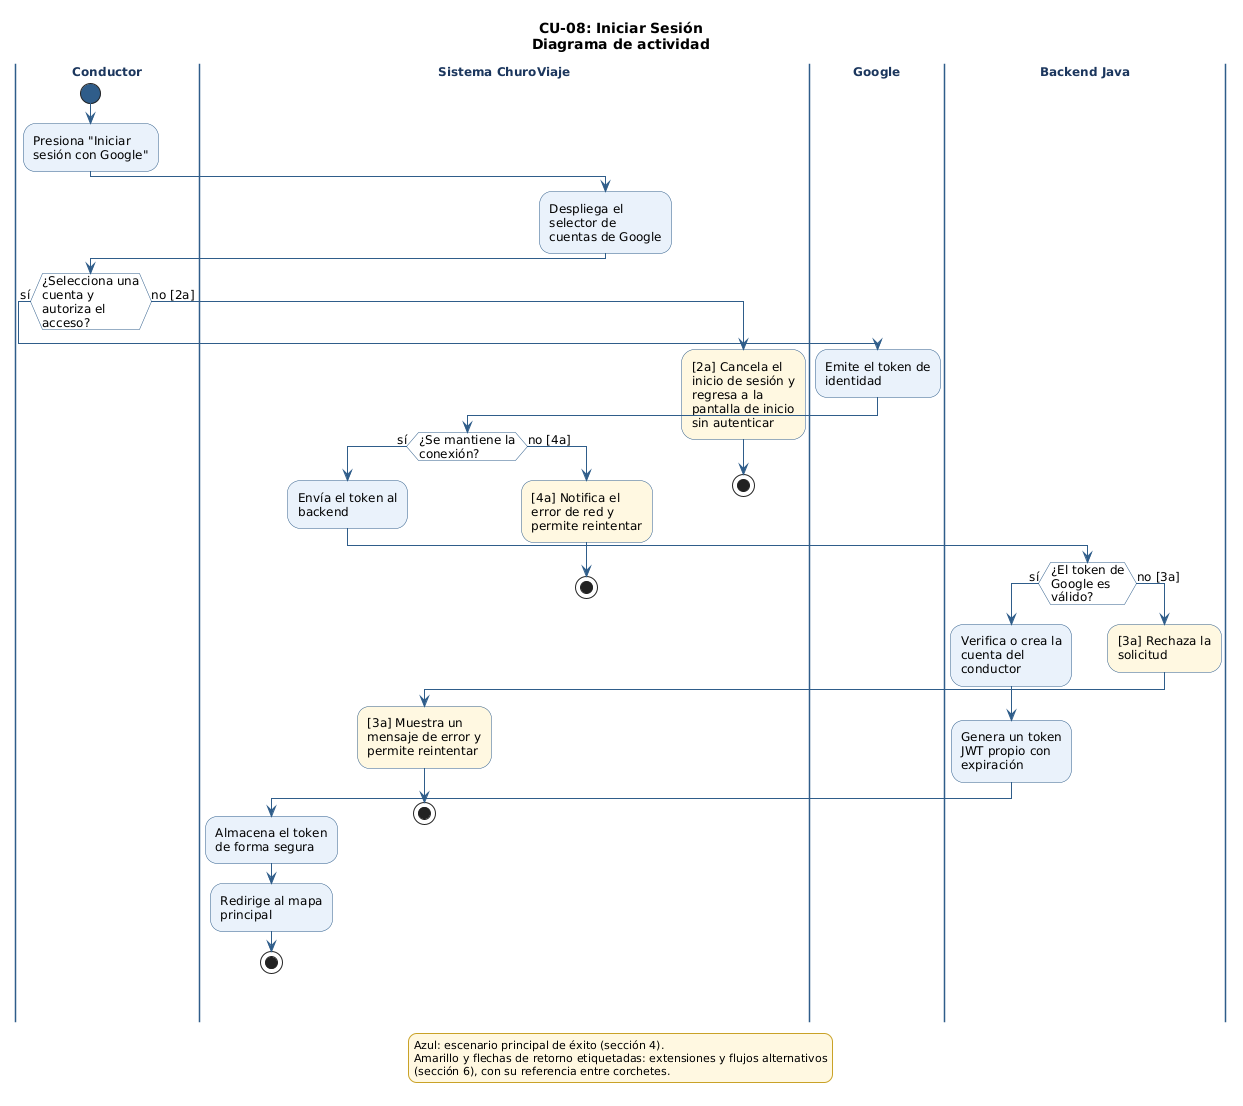

The diagram above was rendered by PlantUML. Its source (embedded in the PNG):
@startuml CU-08_IniciarSesion
' CU-08: Iniciar Sesión - Diagrama de comportamiento (actividad)
' Fuente: 02_req - Especificación de Casos de Uso (CU-01 a CU-08), secciones 4 y 6
' Issue: T-045

skinparam shadowing false
skinparam defaultFontName "DejaVu Sans"
skinparam defaultFontSize 12
skinparam wrapWidth 200
skinparam ArrowColor #2F5D8A
skinparam activity {
  BackgroundColor #EAF2FB
  BorderColor #2F5D8A
  DiamondBackgroundColor #FFFFFF
  DiamondBorderColor #2F5D8A
  StartColor #2F5D8A
  EndColor #2F5D8A
}
skinparam swimlane {
  BorderColor #2F5D8A
  TitleFontStyle bold
  TitleFontColor #1B365D
}
skinparam legend {
  BackgroundColor #FFF8E1
  BorderColor #C9A227
  FontSize 11
}

title CU-08: Iniciar Sesión\nDiagrama de actividad

|Conductor|
start
:Presiona "Iniciar
sesión con Google";
|Sistema ChuroViaje|
:Despliega el
selector de
cuentas de Google;
|Conductor|
if (¿Selecciona una\ncuenta y\nautoriza el\nacceso?) then (sí)
  |Google|
  :Emite el token de
identidad;
  |Sistema ChuroViaje|
  if (¿Se mantiene la\nconexión?) then (sí)
    :Envía el token al
backend;
    |Backend Java|
    if (¿El token de\nGoogle es\nválido?) then (sí)
      :Verifica o crea la
cuenta del
conductor;
      :Genera un token
JWT propio con
expiración;
      |Sistema ChuroViaje|
      :Almacena el token
de forma segura;
      :Redirige al mapa
principal;
      stop
    else (no [3a])
      |Backend Java|
      #FFF8E1:[3a] Rechaza la
solicitud;
      |Sistema ChuroViaje|
      #FFF8E1:[3a] Muestra un
mensaje de error y
permite reintentar;
      stop
    endif
  else (no [4a])
    |Sistema ChuroViaje|
    #FFF8E1:[4a] Notifica el
error de red y
permite reintentar;
    stop
  endif
else (no [2a])
  |Sistema ChuroViaje|
  #FFF8E1:[2a] Cancela el
inicio de sesión y
regresa a la
pantalla de inicio
sin autenticar;
  stop
endif

legend bottom
  Azul: escenario principal de éxito (sección 4).
  Amarillo y flechas de retorno etiquetadas: extensiones y flujos alternativos
  (sección 6), con su referencia entre corchetes.
endlegend

@enduml